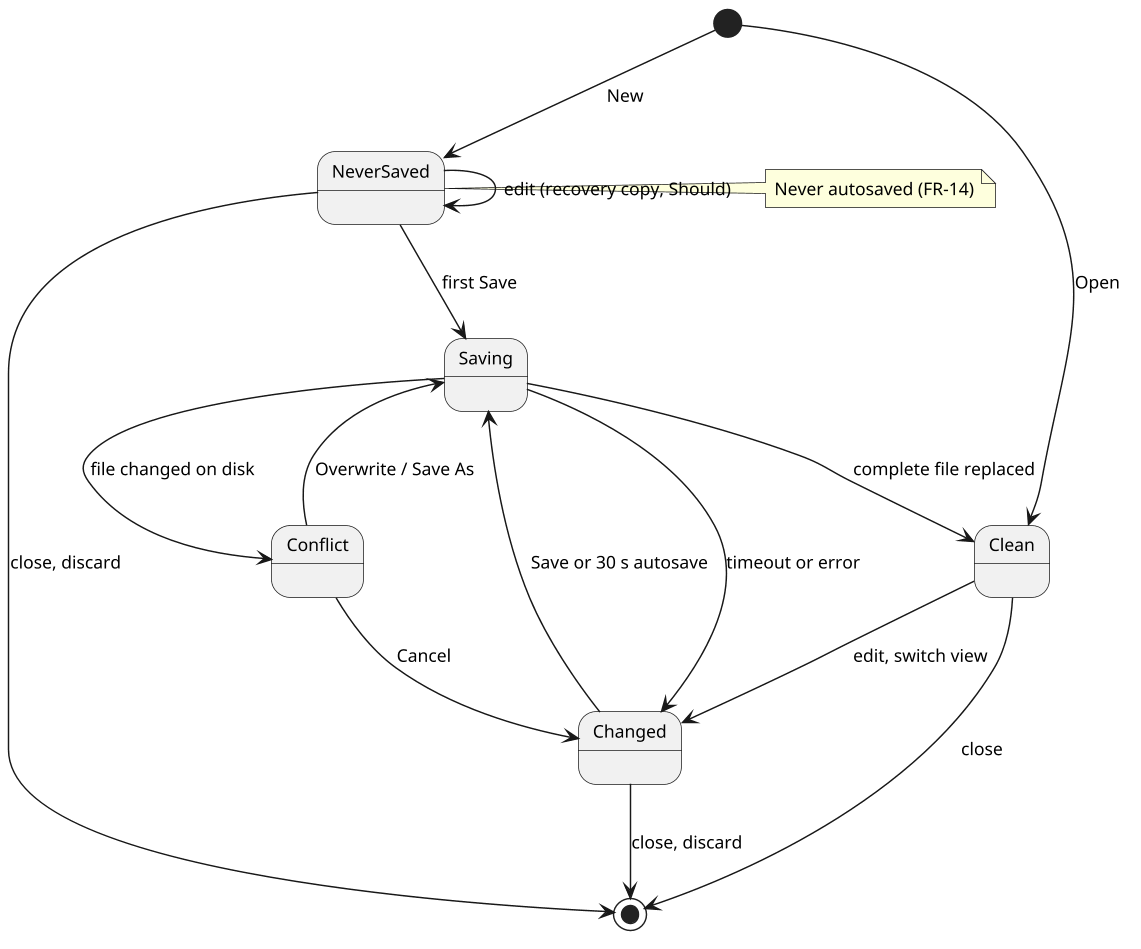

The diagram above was rendered by PlantUML. Its source (embedded in the PNG):
@startuml obelisk_state_document
skinparam shadowing false
skinparam defaultFontName Arial
skinparam defaultFontSize 12
skinparam dpi 140
[*] --> NeverSaved : New
[*] --> Clean : Open
NeverSaved --> NeverSaved : edit (recovery copy, Should)
NeverSaved --> Saving : first Save
Clean --> Changed : edit, switch view
Changed --> Saving : Save or 30 s autosave
Saving --> Clean : complete file replaced
Saving --> Changed : timeout or error
Saving --> Conflict : file changed on disk
Conflict --> Saving : Overwrite / Save As
Conflict --> Changed : Cancel
Changed --> [*] : close, discard
Clean --> [*] : close
NeverSaved --> [*] : close, discard
note right of NeverSaved : Never autosaved (FR-14)
@enduml